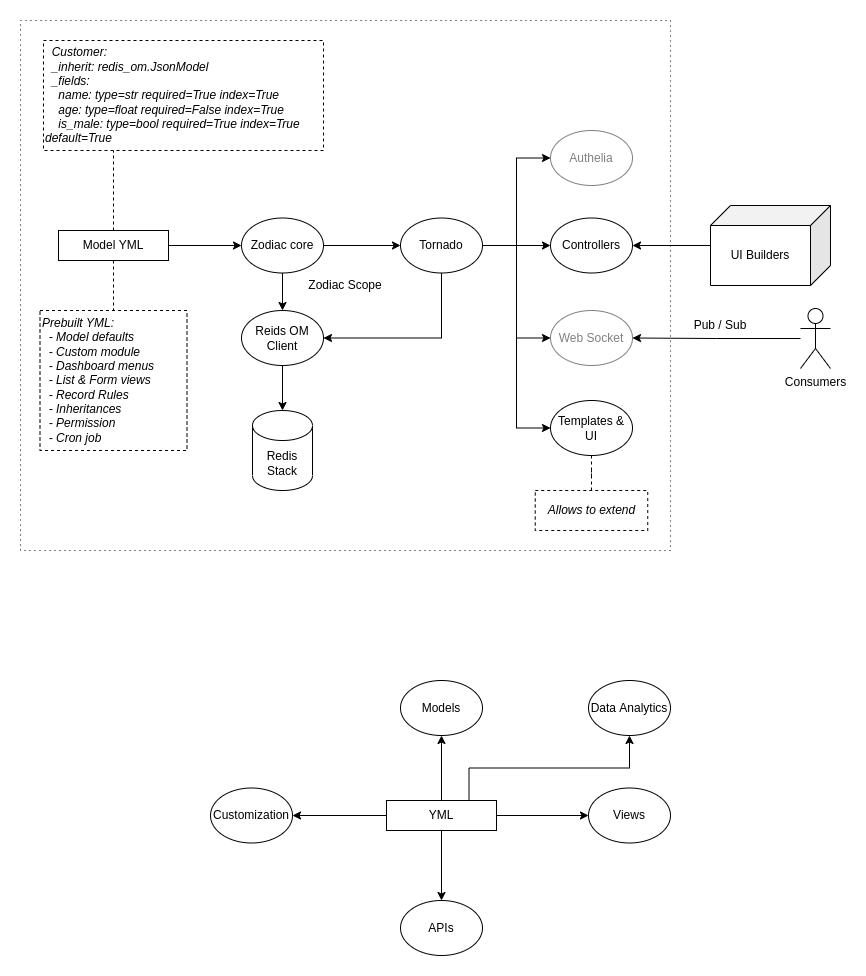

The diagram above was exported from draw.io. Its source (the exported page's mxGraphModel, read from the mxfile embedded in the PNG):
<mxGraphModel dx="1360" dy="775" grid="1" gridSize="10" guides="1" tooltips="1" connect="1" arrows="1" fold="1" page="1" pageScale="1" pageWidth="827" pageHeight="1169" math="0" shadow="0">
  <root>
    <mxCell id="0" />
    <mxCell id="1" parent="0" />
    <mxCell id="KmrJXcdHHEWuAzQ-iw8V-30" value="Zodiac Scope" style="rounded=0;whiteSpace=wrap;html=1;fillColor=none;dashed=1;dashPattern=1 4;" vertex="1" parent="1">
      <mxGeometry y="80" width="650" height="530" as="geometry" />
    </mxCell>
    <mxCell id="KmrJXcdHHEWuAzQ-iw8V-3" style="edgeStyle=orthogonalEdgeStyle;rounded=0;orthogonalLoop=1;jettySize=auto;html=1;entryX=0.25;entryY=1;entryDx=0;entryDy=0;strokeWidth=1;dashed=1;endArrow=none;endFill=0;" edge="1" parent="1" source="KmrJXcdHHEWuAzQ-iw8V-1" target="KmrJXcdHHEWuAzQ-iw8V-4">
      <mxGeometry relative="1" as="geometry">
        <mxPoint x="100.5" y="360" as="targetPoint" />
      </mxGeometry>
    </mxCell>
    <mxCell id="KmrJXcdHHEWuAzQ-iw8V-7" style="edgeStyle=orthogonalEdgeStyle;rounded=0;orthogonalLoop=1;jettySize=auto;html=1;entryX=0;entryY=0.5;entryDx=0;entryDy=0;" edge="1" parent="1" source="KmrJXcdHHEWuAzQ-iw8V-1" target="KmrJXcdHHEWuAzQ-iw8V-6">
      <mxGeometry relative="1" as="geometry" />
    </mxCell>
    <mxCell id="KmrJXcdHHEWuAzQ-iw8V-25" style="edgeStyle=orthogonalEdgeStyle;rounded=0;orthogonalLoop=1;jettySize=auto;html=1;entryX=0.5;entryY=0;entryDx=0;entryDy=0;endArrow=none;endFill=0;dashed=1;" edge="1" parent="1" source="KmrJXcdHHEWuAzQ-iw8V-1" target="KmrJXcdHHEWuAzQ-iw8V-24">
      <mxGeometry relative="1" as="geometry" />
    </mxCell>
    <mxCell id="KmrJXcdHHEWuAzQ-iw8V-1" value="Model YML" style="rounded=0;whiteSpace=wrap;html=1;strokeWidth=1;" vertex="1" parent="1">
      <mxGeometry x="38" y="290" width="110" height="30" as="geometry" />
    </mxCell>
    <mxCell id="KmrJXcdHHEWuAzQ-iw8V-4" value="&amp;nbsp;&amp;nbsp;Customer:&lt;div style=&quot;font-size: 12px;&quot;&gt;&amp;nbsp; _inherit: redis_om.JsonModel&lt;/div&gt;&lt;div style=&quot;font-size: 12px;&quot;&gt;&amp;nbsp; _fields:&lt;/div&gt;&lt;div style=&quot;font-size: 12px;&quot;&gt;&amp;nbsp; &amp;nbsp; name: type=str required=True index=True&lt;/div&gt;&lt;div style=&quot;font-size: 12px;&quot;&gt;&amp;nbsp; &amp;nbsp; age: type=float required=False index=True&lt;/div&gt;&lt;div style=&quot;font-size: 12px;&quot;&gt;&amp;nbsp; &amp;nbsp; is_male: type=bool required=True index=True default=True&lt;/div&gt;" style="rounded=0;whiteSpace=wrap;html=1;align=left;fontStyle=2;fontSize=12;dashed=1;" vertex="1" parent="1">
      <mxGeometry x="23" y="100" width="280" height="110" as="geometry" />
    </mxCell>
    <mxCell id="KmrJXcdHHEWuAzQ-iw8V-10" style="edgeStyle=orthogonalEdgeStyle;rounded=0;orthogonalLoop=1;jettySize=auto;html=1;entryX=0.5;entryY=0;entryDx=0;entryDy=0;" edge="1" parent="1" source="KmrJXcdHHEWuAzQ-iw8V-6" target="KmrJXcdHHEWuAzQ-iw8V-9">
      <mxGeometry relative="1" as="geometry" />
    </mxCell>
    <mxCell id="KmrJXcdHHEWuAzQ-iw8V-17" style="edgeStyle=orthogonalEdgeStyle;rounded=0;orthogonalLoop=1;jettySize=auto;html=1;entryX=0;entryY=0.5;entryDx=0;entryDy=0;" edge="1" parent="1" source="KmrJXcdHHEWuAzQ-iw8V-6" target="KmrJXcdHHEWuAzQ-iw8V-12">
      <mxGeometry relative="1" as="geometry" />
    </mxCell>
    <mxCell id="KmrJXcdHHEWuAzQ-iw8V-6" value="Zodiac core" style="ellipse;whiteSpace=wrap;html=1;" vertex="1" parent="1">
      <mxGeometry x="221" y="277.5" width="82" height="55" as="geometry" />
    </mxCell>
    <mxCell id="KmrJXcdHHEWuAzQ-iw8V-8" value="Redis Stack" style="shape=cylinder3;whiteSpace=wrap;html=1;boundedLbl=1;backgroundOutline=1;size=15;" vertex="1" parent="1">
      <mxGeometry x="232" y="470" width="60" height="80" as="geometry" />
    </mxCell>
    <mxCell id="KmrJXcdHHEWuAzQ-iw8V-11" style="edgeStyle=orthogonalEdgeStyle;rounded=0;orthogonalLoop=1;jettySize=auto;html=1;entryX=0.5;entryY=0;entryDx=0;entryDy=0;entryPerimeter=0;" edge="1" parent="1" source="KmrJXcdHHEWuAzQ-iw8V-9" target="KmrJXcdHHEWuAzQ-iw8V-8">
      <mxGeometry relative="1" as="geometry" />
    </mxCell>
    <mxCell id="KmrJXcdHHEWuAzQ-iw8V-9" value="Reids OM Client" style="ellipse;whiteSpace=wrap;html=1;" vertex="1" parent="1">
      <mxGeometry x="221" y="370" width="82" height="55" as="geometry" />
    </mxCell>
    <mxCell id="KmrJXcdHHEWuAzQ-iw8V-14" style="edgeStyle=orthogonalEdgeStyle;rounded=0;orthogonalLoop=1;jettySize=auto;html=1;entryX=1;entryY=0.5;entryDx=0;entryDy=0;exitX=0.5;exitY=1;exitDx=0;exitDy=0;" edge="1" parent="1" source="KmrJXcdHHEWuAzQ-iw8V-12" target="KmrJXcdHHEWuAzQ-iw8V-9">
      <mxGeometry relative="1" as="geometry" />
    </mxCell>
    <mxCell id="KmrJXcdHHEWuAzQ-iw8V-16" style="edgeStyle=orthogonalEdgeStyle;rounded=0;orthogonalLoop=1;jettySize=auto;html=1;entryX=0;entryY=0.5;entryDx=0;entryDy=0;" edge="1" parent="1" source="KmrJXcdHHEWuAzQ-iw8V-12" target="KmrJXcdHHEWuAzQ-iw8V-15">
      <mxGeometry relative="1" as="geometry" />
    </mxCell>
    <mxCell id="KmrJXcdHHEWuAzQ-iw8V-19" style="edgeStyle=orthogonalEdgeStyle;rounded=0;orthogonalLoop=1;jettySize=auto;html=1;entryX=0;entryY=0.5;entryDx=0;entryDy=0;" edge="1" parent="1" source="KmrJXcdHHEWuAzQ-iw8V-12" target="KmrJXcdHHEWuAzQ-iw8V-18">
      <mxGeometry relative="1" as="geometry" />
    </mxCell>
    <mxCell id="KmrJXcdHHEWuAzQ-iw8V-21" style="edgeStyle=orthogonalEdgeStyle;rounded=0;orthogonalLoop=1;jettySize=auto;html=1;entryX=0;entryY=0.5;entryDx=0;entryDy=0;" edge="1" parent="1" source="KmrJXcdHHEWuAzQ-iw8V-12" target="KmrJXcdHHEWuAzQ-iw8V-20">
      <mxGeometry relative="1" as="geometry" />
    </mxCell>
    <mxCell id="KmrJXcdHHEWuAzQ-iw8V-23" style="edgeStyle=orthogonalEdgeStyle;rounded=0;orthogonalLoop=1;jettySize=auto;html=1;entryX=0;entryY=0.5;entryDx=0;entryDy=0;" edge="1" parent="1" source="KmrJXcdHHEWuAzQ-iw8V-12" target="KmrJXcdHHEWuAzQ-iw8V-22">
      <mxGeometry relative="1" as="geometry" />
    </mxCell>
    <mxCell id="KmrJXcdHHEWuAzQ-iw8V-12" value="Tornado" style="ellipse;whiteSpace=wrap;html=1;" vertex="1" parent="1">
      <mxGeometry x="380" y="277.5" width="82" height="55" as="geometry" />
    </mxCell>
    <mxCell id="KmrJXcdHHEWuAzQ-iw8V-15" value="Controllers" style="ellipse;whiteSpace=wrap;html=1;" vertex="1" parent="1">
      <mxGeometry x="530" y="277.5" width="82" height="55" as="geometry" />
    </mxCell>
    <mxCell id="KmrJXcdHHEWuAzQ-iw8V-18" value="Web Socket" style="ellipse;whiteSpace=wrap;html=1;textOpacity=50;opacity=50;" vertex="1" parent="1">
      <mxGeometry x="530" y="370" width="82" height="55" as="geometry" />
    </mxCell>
    <mxCell id="KmrJXcdHHEWuAzQ-iw8V-20" value="Authelia" style="ellipse;whiteSpace=wrap;html=1;textOpacity=50;opacity=50;" vertex="1" parent="1">
      <mxGeometry x="530" y="190" width="82" height="55" as="geometry" />
    </mxCell>
    <mxCell id="KmrJXcdHHEWuAzQ-iw8V-36" style="edgeStyle=orthogonalEdgeStyle;rounded=0;orthogonalLoop=1;jettySize=auto;html=1;entryX=0.5;entryY=0;entryDx=0;entryDy=0;endArrow=none;endFill=0;dashed=1;" edge="1" parent="1" source="KmrJXcdHHEWuAzQ-iw8V-22" target="KmrJXcdHHEWuAzQ-iw8V-35">
      <mxGeometry relative="1" as="geometry" />
    </mxCell>
    <mxCell id="KmrJXcdHHEWuAzQ-iw8V-22" value="Templates &amp;amp; UI" style="ellipse;whiteSpace=wrap;html=1;" vertex="1" parent="1">
      <mxGeometry x="530" y="460" width="82" height="55" as="geometry" />
    </mxCell>
    <mxCell id="KmrJXcdHHEWuAzQ-iw8V-24" value="Prebuilt YML:&lt;br&gt;&amp;nbsp; - Model defaults&lt;br&gt;&amp;nbsp; - Custom module&lt;br&gt;&amp;nbsp; - Dashboard menus&lt;br&gt;&amp;nbsp; - List &amp;amp; Form views&lt;br&gt;&amp;nbsp; - Record Rules&lt;br&gt;&amp;nbsp; - Inheritances&lt;br&gt;&amp;nbsp; - Permission&lt;br&gt;&amp;nbsp; - Cron job" style="rounded=0;whiteSpace=wrap;html=1;align=left;fontStyle=2;fontSize=12;dashed=1;" vertex="1" parent="1">
      <mxGeometry x="19.5" y="370" width="147" height="140" as="geometry" />
    </mxCell>
    <mxCell id="KmrJXcdHHEWuAzQ-iw8V-32" style="edgeStyle=orthogonalEdgeStyle;rounded=0;orthogonalLoop=1;jettySize=auto;html=1;entryX=1;entryY=0.5;entryDx=0;entryDy=0;" edge="1" parent="1" source="KmrJXcdHHEWuAzQ-iw8V-26" target="KmrJXcdHHEWuAzQ-iw8V-18">
      <mxGeometry relative="1" as="geometry" />
    </mxCell>
    <mxCell id="KmrJXcdHHEWuAzQ-iw8V-26" value="Consumers" style="shape=umlActor;verticalLabelPosition=bottom;verticalAlign=top;html=1;outlineConnect=0;" vertex="1" parent="1">
      <mxGeometry x="780" y="368" width="30" height="60" as="geometry" />
    </mxCell>
    <mxCell id="KmrJXcdHHEWuAzQ-iw8V-29" style="edgeStyle=orthogonalEdgeStyle;rounded=0;orthogonalLoop=1;jettySize=auto;html=1;entryX=1;entryY=0.5;entryDx=0;entryDy=0;" edge="1" parent="1" source="KmrJXcdHHEWuAzQ-iw8V-27" target="KmrJXcdHHEWuAzQ-iw8V-15">
      <mxGeometry relative="1" as="geometry" />
    </mxCell>
    <mxCell id="KmrJXcdHHEWuAzQ-iw8V-27" value="UI Builders" style="shape=cube;whiteSpace=wrap;html=1;boundedLbl=1;backgroundOutline=1;darkOpacity=0.05;darkOpacity2=0.1;flipH=1;" vertex="1" parent="1">
      <mxGeometry x="690" y="265" width="120" height="80" as="geometry" />
    </mxCell>
    <mxCell id="KmrJXcdHHEWuAzQ-iw8V-34" value="Pub / Sub" style="text;html=1;strokeColor=none;fillColor=none;align=center;verticalAlign=middle;whiteSpace=wrap;rounded=0;" vertex="1" parent="1">
      <mxGeometry x="670" y="370" width="60" height="30" as="geometry" />
    </mxCell>
    <mxCell id="KmrJXcdHHEWuAzQ-iw8V-35" value="Allows to extend" style="rounded=0;whiteSpace=wrap;html=1;align=center;fontStyle=2;fontSize=12;dashed=1;" vertex="1" parent="1">
      <mxGeometry x="514.75" y="550" width="112.5" height="40" as="geometry" />
    </mxCell>
    <mxCell id="KmrJXcdHHEWuAzQ-iw8V-39" style="edgeStyle=orthogonalEdgeStyle;rounded=0;orthogonalLoop=1;jettySize=auto;html=1;entryX=0.5;entryY=1;entryDx=0;entryDy=0;" edge="1" parent="1" source="KmrJXcdHHEWuAzQ-iw8V-37" target="KmrJXcdHHEWuAzQ-iw8V-38">
      <mxGeometry relative="1" as="geometry" />
    </mxCell>
    <mxCell id="KmrJXcdHHEWuAzQ-iw8V-41" style="edgeStyle=orthogonalEdgeStyle;rounded=0;orthogonalLoop=1;jettySize=auto;html=1;entryX=0;entryY=0.5;entryDx=0;entryDy=0;" edge="1" parent="1" source="KmrJXcdHHEWuAzQ-iw8V-37" target="KmrJXcdHHEWuAzQ-iw8V-40">
      <mxGeometry relative="1" as="geometry" />
    </mxCell>
    <mxCell id="KmrJXcdHHEWuAzQ-iw8V-43" style="edgeStyle=orthogonalEdgeStyle;rounded=0;orthogonalLoop=1;jettySize=auto;html=1;entryX=0.5;entryY=0;entryDx=0;entryDy=0;" edge="1" parent="1" source="KmrJXcdHHEWuAzQ-iw8V-37" target="KmrJXcdHHEWuAzQ-iw8V-42">
      <mxGeometry relative="1" as="geometry" />
    </mxCell>
    <mxCell id="KmrJXcdHHEWuAzQ-iw8V-45" style="edgeStyle=orthogonalEdgeStyle;rounded=0;orthogonalLoop=1;jettySize=auto;html=1;entryX=1;entryY=0.5;entryDx=0;entryDy=0;" edge="1" parent="1" source="KmrJXcdHHEWuAzQ-iw8V-37" target="KmrJXcdHHEWuAzQ-iw8V-44">
      <mxGeometry relative="1" as="geometry" />
    </mxCell>
    <mxCell id="KmrJXcdHHEWuAzQ-iw8V-47" style="edgeStyle=orthogonalEdgeStyle;rounded=0;orthogonalLoop=1;jettySize=auto;html=1;entryX=0.5;entryY=1;entryDx=0;entryDy=0;exitX=0.75;exitY=0;exitDx=0;exitDy=0;" edge="1" parent="1" source="KmrJXcdHHEWuAzQ-iw8V-37" target="KmrJXcdHHEWuAzQ-iw8V-46">
      <mxGeometry relative="1" as="geometry" />
    </mxCell>
    <mxCell id="KmrJXcdHHEWuAzQ-iw8V-37" value="YML" style="rounded=0;whiteSpace=wrap;html=1;strokeWidth=1;" vertex="1" parent="1">
      <mxGeometry x="366" y="860" width="110" height="30" as="geometry" />
    </mxCell>
    <mxCell id="KmrJXcdHHEWuAzQ-iw8V-38" value="Models" style="ellipse;whiteSpace=wrap;html=1;" vertex="1" parent="1">
      <mxGeometry x="380" y="740" width="82" height="55" as="geometry" />
    </mxCell>
    <mxCell id="KmrJXcdHHEWuAzQ-iw8V-40" value="Views" style="ellipse;whiteSpace=wrap;html=1;" vertex="1" parent="1">
      <mxGeometry x="568" y="847.5" width="82" height="55" as="geometry" />
    </mxCell>
    <mxCell id="KmrJXcdHHEWuAzQ-iw8V-42" value="APIs" style="ellipse;whiteSpace=wrap;html=1;" vertex="1" parent="1">
      <mxGeometry x="380" y="960" width="82" height="55" as="geometry" />
    </mxCell>
    <mxCell id="KmrJXcdHHEWuAzQ-iw8V-44" value="Customization" style="ellipse;whiteSpace=wrap;html=1;" vertex="1" parent="1">
      <mxGeometry x="190" y="847.5" width="82" height="55" as="geometry" />
    </mxCell>
    <mxCell id="KmrJXcdHHEWuAzQ-iw8V-46" value="Data Analytics" style="ellipse;whiteSpace=wrap;html=1;" vertex="1" parent="1">
      <mxGeometry x="568" y="740" width="82" height="55" as="geometry" />
    </mxCell>
  </root>
</mxGraphModel>